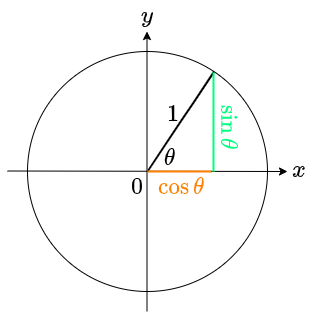

The diagram above was exported from draw.io. Its source (the exported page's mxGraphModel, read from the mxfile embedded in the PNG):
<mxGraphModel dx="443" dy="322" grid="1" gridSize="10" guides="1" tooltips="1" connect="1" arrows="1" fold="1" page="1" pageScale="1" pageWidth="850" pageHeight="1100" background="#FFFFFF" math="1" shadow="0">
  <root>
    <mxCell id="0" />
    <mxCell id="1" parent="0" />
    <mxCell id="2" value="" style="ellipse;whiteSpace=wrap;html=1;aspect=fixed;fillColor=none;strokeColor=#000000;" vertex="1" parent="1">
      <mxGeometry x="180" y="100" width="240" height="240" as="geometry" />
    </mxCell>
    <mxCell id="3" value="" style="endArrow=classic;html=1;strokeColor=#000000;" edge="1" parent="1">
      <mxGeometry x="0.0716" y="-10" width="50" height="50" relative="1" as="geometry">
        <mxPoint x="160" y="219.5" as="sourcePoint" />
        <mxPoint x="440" y="220" as="targetPoint" />
        <mxPoint as="offset" />
      </mxGeometry>
    </mxCell>
    <mxCell id="4" value="" style="endArrow=classic;html=1;strokeColor=#000000;" edge="1" parent="1">
      <mxGeometry width="50" height="50" relative="1" as="geometry">
        <mxPoint x="299.5" y="360" as="sourcePoint" />
        <mxPoint x="299.5" y="80" as="targetPoint" />
      </mxGeometry>
    </mxCell>
    <mxCell id="7" value="$$\theta$$" style="text;html=1;strokeColor=none;fillColor=none;align=center;verticalAlign=middle;whiteSpace=wrap;rounded=0;fontSize=20;fontColor=#000000;" vertex="1" parent="1">
      <mxGeometry x="292" y="191" width="60" height="30" as="geometry" />
    </mxCell>
    <mxCell id="11" value="" style="endArrow=none;html=1;fontSize=20;strokeColor=#000000;strokeWidth=2;" edge="1" parent="1" target="2">
      <mxGeometry width="50" height="50" relative="1" as="geometry">
        <mxPoint x="300" y="220" as="sourcePoint" />
        <mxPoint x="370" y="120" as="targetPoint" />
        <Array as="points">
          <mxPoint x="340" y="160" />
        </Array>
      </mxGeometry>
    </mxCell>
    <mxCell id="12" value="" style="endArrow=none;html=1;strokeWidth=2;fontSize=20;fillColor=#008a00;strokeColor=#00FF80;" edge="1" parent="1">
      <mxGeometry width="50" height="50" relative="1" as="geometry">
        <mxPoint x="366" y="220" as="sourcePoint" />
        <mxPoint x="366" y="121" as="targetPoint" />
      </mxGeometry>
    </mxCell>
    <mxCell id="15" style="edgeStyle=none;html=1;exitX=1;exitY=1;exitDx=0;exitDy=0;fontSize=20;" edge="1" parent="1" source="13">
      <mxGeometry relative="1" as="geometry">
        <mxPoint x="367.1379310344828" y="206.1724137931035" as="targetPoint" />
      </mxGeometry>
    </mxCell>
    <mxCell id="13" value="$$\sin \theta$$" style="text;html=1;align=center;verticalAlign=middle;whiteSpace=wrap;rounded=0;fontSize=20;rotation=90;fontColor=#00FF80;" vertex="1" parent="1">
      <mxGeometry x="352" y="161" width="60" height="30" as="geometry" />
    </mxCell>
    <mxCell id="14" value="$$\cos \theta$$" style="text;html=1;strokeColor=none;fillColor=none;align=center;verticalAlign=middle;whiteSpace=wrap;rounded=0;fontSize=20;rotation=0;fontColor=#FF8000;" vertex="1" parent="1">
      <mxGeometry x="304" y="220" width="60" height="30" as="geometry" />
    </mxCell>
    <mxCell id="16" value="" style="endArrow=none;html=1;strokeColor=#FF8000;strokeWidth=2;fontSize=20;fontColor=#00FF80;exitX=1;exitY=0;exitDx=0;exitDy=0;" edge="1" parent="1" source="14">
      <mxGeometry width="50" height="50" relative="1" as="geometry">
        <mxPoint x="370" y="220" as="sourcePoint" />
        <mxPoint x="300" y="220" as="targetPoint" />
      </mxGeometry>
    </mxCell>
    <mxCell id="17" value="$$0$$" style="text;html=1;strokeColor=none;fillColor=none;align=center;verticalAlign=middle;whiteSpace=wrap;rounded=0;fontSize=20;fontColor=#000000;" vertex="1" parent="1">
      <mxGeometry x="260" y="220" width="60" height="30" as="geometry" />
    </mxCell>
    <mxCell id="18" value="$$x$$" style="text;html=1;strokeColor=none;fillColor=none;align=center;verticalAlign=middle;whiteSpace=wrap;rounded=0;fontSize=20;fontColor=#000000;" vertex="1" parent="1">
      <mxGeometry x="422" y="203" width="60" height="30" as="geometry" />
    </mxCell>
    <mxCell id="19" value="$$y$$" style="text;html=1;strokeColor=none;fillColor=none;align=center;verticalAlign=middle;whiteSpace=wrap;rounded=0;fontSize=20;fontColor=#000000;" vertex="1" parent="1">
      <mxGeometry x="270" y="49" width="60" height="30" as="geometry" />
    </mxCell>
    <mxCell id="20" value="$$1$$" style="text;html=1;strokeColor=none;fillColor=none;align=center;verticalAlign=middle;whiteSpace=wrap;rounded=0;fontSize=20;fontColor=#000000;" vertex="1" parent="1">
      <mxGeometry x="296" y="147" width="60" height="30" as="geometry" />
    </mxCell>
  </root>
</mxGraphModel>